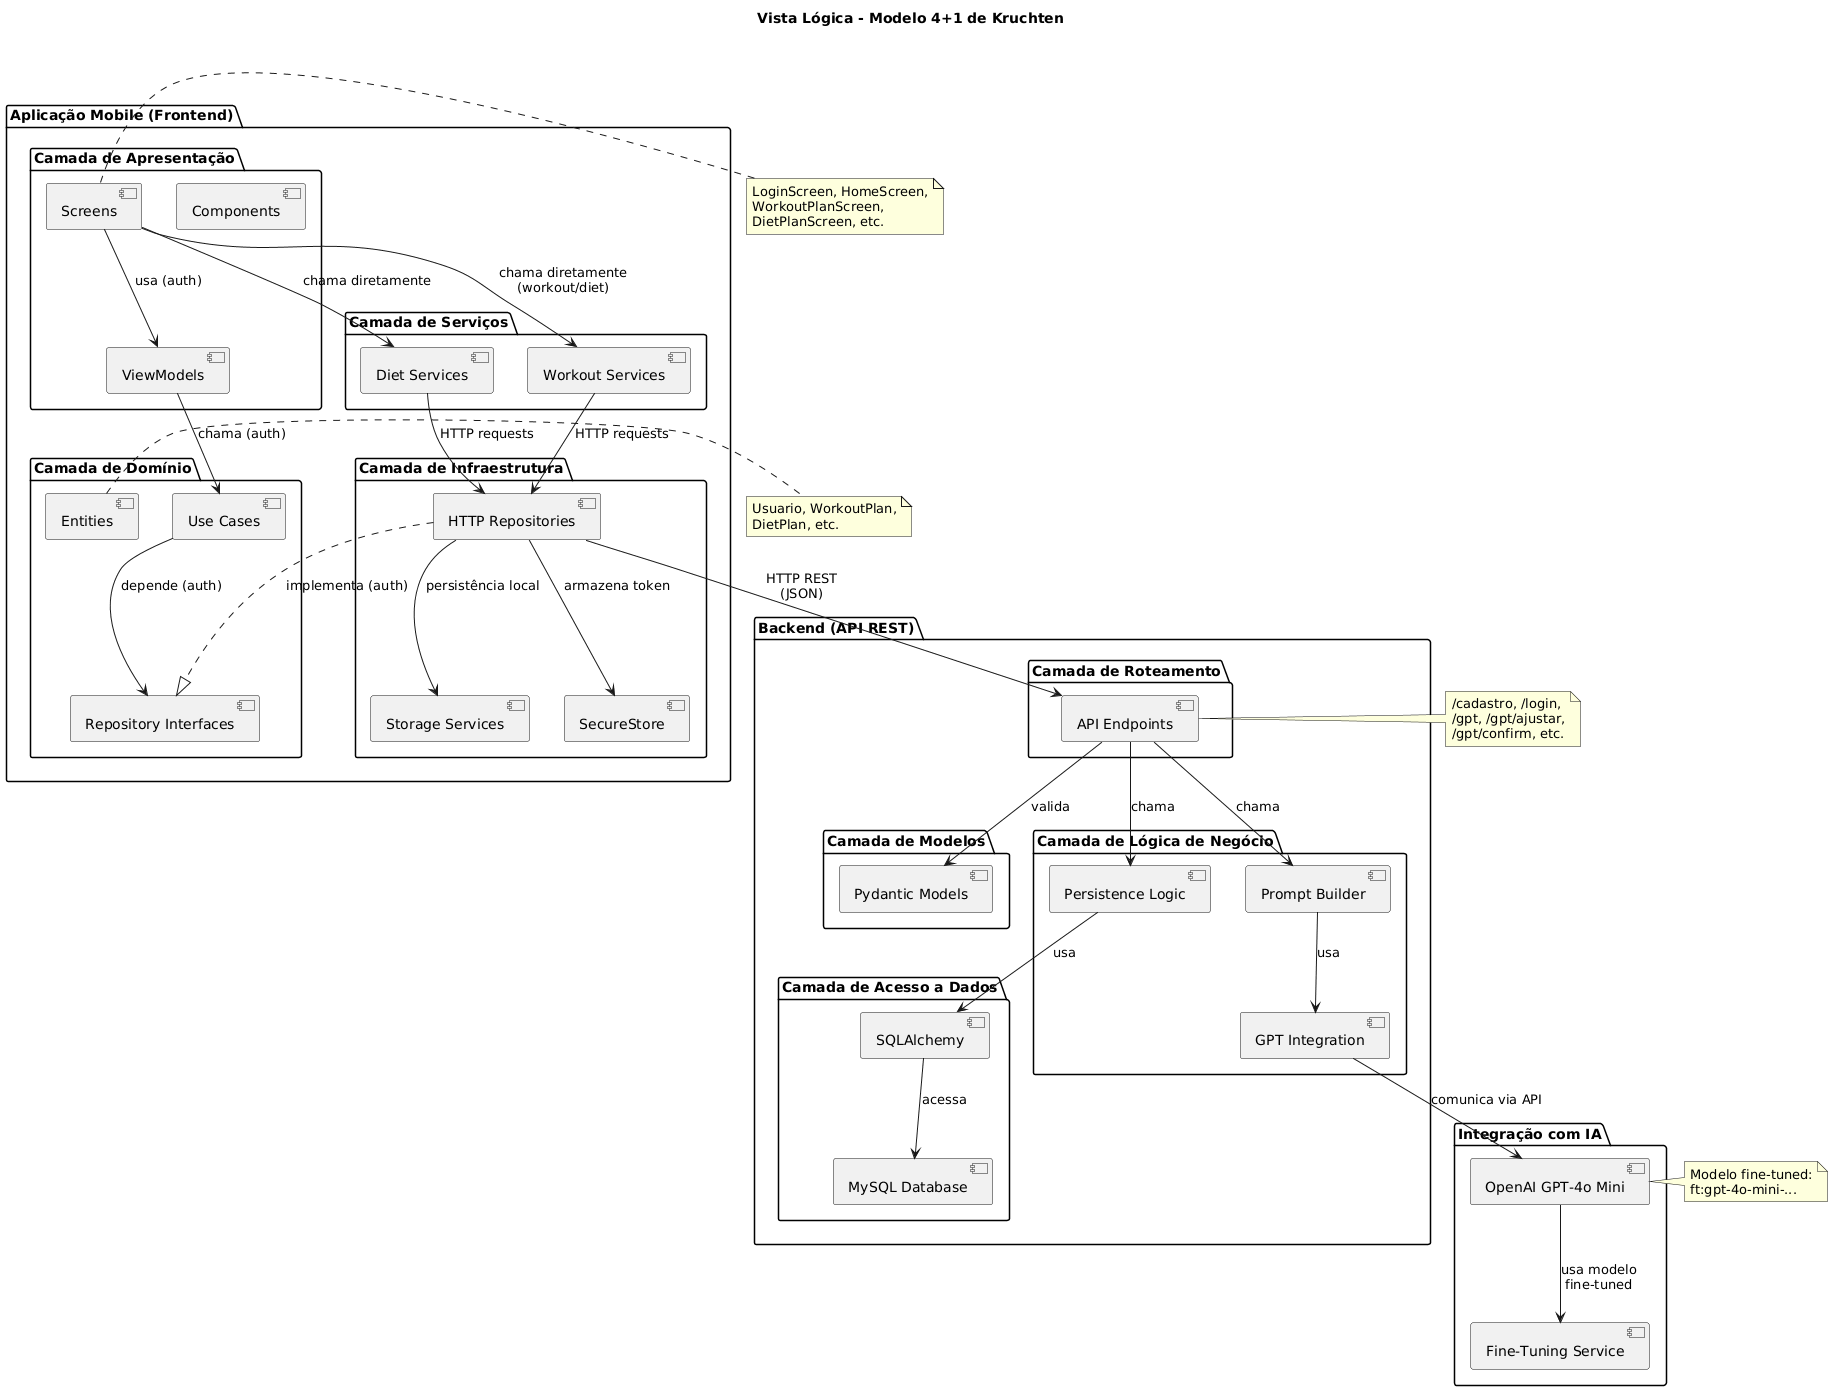

The diagram above was rendered by PlantUML. Its source (embedded in the PNG):
@startuml
title Vista Lógica - Modelo 4+1 de Kruchten

!define RECTANGLE class

package "Aplicação Mobile (Frontend)" {
    
    package "Camada de Apresentação" {
        [Screens] as Screens
        [ViewModels] as ViewModels
        [Components] as Components
    }
    
    package "Camada de Domínio" {
        [Entities] as Entities
        [Use Cases] as UseCases
        [Repository Interfaces] as RepoInterfaces
    }
    
    package "Camada de Infraestrutura" {
        [HTTP Repositories] as HTTPRepos
        [SecureStore] as SecureStore
        [Storage Services] as Storage
    }
    
    package "Camada de Serviços" {
        [Workout Services] as WorkoutServices
        [Diet Services] as DietServices
    }
}

package "Backend (API REST)" {
    
    package "Camada de Roteamento" {
        [API Endpoints] as Endpoints
    }
    
    package "Camada de Modelos" {
        [Pydantic Models] as Models
    }
    
    package "Camada de Lógica de Negócio" {
        [Prompt Builder] as PromptBuilder
        [GPT Integration] as GPTIntegration
        [Persistence Logic] as Persistence
    }
    
    package "Camada de Acesso a Dados" {
        [SQLAlchemy] as SQLAlchemy
        [MySQL Database] as MySQL
    }
}

package "Integração com IA" {
    [OpenAI GPT-4o Mini] as GPT
    [Fine-Tuning Service] as FineTuning
}

' Relacionamentos Frontend
Screens --> ViewModels : usa (auth)
ViewModels --> UseCases : chama (auth)
UseCases --> RepoInterfaces : depende (auth)
HTTPRepos ..|> RepoInterfaces : implementa (auth)
HTTPRepos --> SecureStore : armazena token

Screens --> WorkoutServices : chama diretamente\n(workout/diet)
Screens --> DietServices : chama diretamente
WorkoutServices --> HTTPRepos : HTTP requests
DietServices --> HTTPRepos : HTTP requests
HTTPRepos --> Storage : persistência local

' Relacionamentos Backend
Endpoints --> Models : valida
Endpoints --> PromptBuilder : chama
Endpoints --> Persistence : chama
PromptBuilder --> GPTIntegration : usa
GPTIntegration --> GPT : comunica via API
Persistence --> SQLAlchemy : usa
SQLAlchemy --> MySQL : acessa

' Relacionamentos entre Frontend e Backend
HTTPRepos --> Endpoints : HTTP REST\n(JSON)

' Relacionamentos IA
GPT --> FineTuning : usa modelo\nfine-tuned

note right of Screens
  LoginScreen, HomeScreen,
  WorkoutPlanScreen,
  DietPlanScreen, etc.
end note

note right of Entities
  Usuario, WorkoutPlan,
  DietPlan, etc.
end note

note right of Endpoints
  /cadastro, /login,
  /gpt, /gpt/ajustar,
  /gpt/confirm, etc.
end note

note right of GPT
  Modelo fine-tuned:
  ft:gpt-4o-mini-...
end note
@enduml